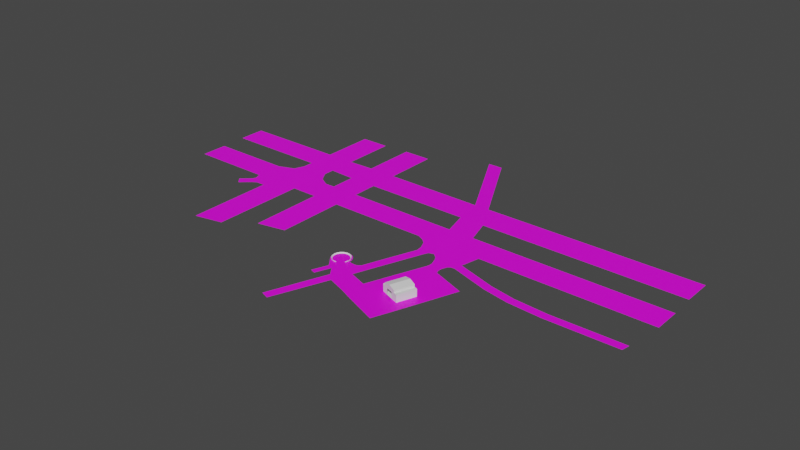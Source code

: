 # Source: Track1.blend  (saved by Blender 3.4.6; exported with 4.5.12 LTS)
import bpy
from mathutils import Matrix  # noqa: F401  (used for matrix-valued properties, if any)

bpy.ops.wm.read_factory_settings(use_empty=True)
scene = bpy.context.scene
scene.name = 'Scene'

# ---- collections
col_collection = bpy.data.collections.new('Collection'); scene.collection.children.link(col_collection)

# ---- images (referenced by path relative to the original .blend; pixels are not part of the script)
import os
ASSET_DIR = os.environ.get("B2B_ASSET_DIR", "")  # directory of the original .blend (textures are referenced by path, not embedded)
HERE = os.path.dirname(os.path.abspath(__file__))  # packed textures are extracted next to this script under _unpacked/

def load_image(name, relpath, width, height, colorspace="sRGB"):
    """Load a texture the original file referenced (path relative to the .blend, or extracted next to this script)."""
    p = next((c for c in (os.path.join(HERE, relpath), os.path.join(ASSET_DIR, relpath)) if relpath and os.path.exists(c)), "")
    if p:
        img = bpy.data.images.load(p, check_existing=True)
        img.name = name
    else:  # same state as the original file: an image datablock whose file is absent (Cycles renders it pink)
        img = bpy.data.images.new(name, width, height)
        img.source = "FILE"
        img.filepath = "//" + (relpath or name)
    img.colorspace_settings.name = colorspace
    return img
img_screenshot_3_png = load_image('Screenshot_3.png', 'Screenshot_3.png', 1024, 1024, 'sRGB')

# ---- materials (node trees are filled in below, after node groups)
mat_road = bpy.data.materials.new('Road')
mat_road.alpha_threshold = 0.0
mat_road.use_transparent_shadow = False
mat_road.roughness = 0.5
mat_road.line_color = (0.0, 0.0, 0.0, 1.0)
mat_rampmaterial = bpy.data.materials.new('RampMaterial')
mat_rampmaterial.use_transparent_shadow = False

# ---- material node trees
mat_road.use_nodes = True; mat_road.node_tree.nodes.clear()
_N = mat_road.node_tree.nodes; _L = mat_road.node_tree.links
n0 = _N.new('ShaderNodeOutputMaterial'); n0.name = 'Material Output'; n0.location = (300, 300)
n1 = _N.new('ShaderNodeBsdfPrincipled'); n1.name = 'Principled BSDF'; n1.location = (10, 300)
n1.distribution = 'GGX'
n1.subsurface_method = 'RANDOM_WALK_SKIN'
n1.inputs[3].default_value = 1.45
n1.inputs[27].default_value = (0.0, 0.0, 0.0, 1.0)
n1.inputs[28].default_value = 1.0
n2 = _N.new('ShaderNodeTexImage'); n2.name = 'Image Texture'; n2.location = (-280, 280)
n2.image = img_screenshot_3_png
_L.new(n1.outputs[0], n0.inputs[0])
_L.new(n2.outputs[0], n1.inputs[0])
n0.is_active_output = True
mat_rampmaterial.use_nodes = True; mat_rampmaterial.node_tree.nodes.clear()
_N = mat_rampmaterial.node_tree.nodes; _L = mat_rampmaterial.node_tree.links
n0 = _N.new('ShaderNodeBsdfPrincipled'); n0.name = 'Principled BSDF'; n0.location = (10, 300)
n0.distribution = 'GGX'
n0.subsurface_method = 'RANDOM_WALK_SKIN'
n0.inputs[3].default_value = 1.45
n0.inputs[27].default_value = (0.0, 0.0, 0.0, 1.0)
n0.inputs[28].default_value = 1.0
n1 = _N.new('ShaderNodeOutputMaterial'); n1.name = 'Material Output'; n1.location = (300, 300)
_L.new(n0.outputs[0], n1.inputs[0])
n1.is_active_output = True

# ---- world
world_world = bpy.data.worlds.new('World'); scene.world = world_world
world_world.use_nodes = True; world_world.node_tree.nodes.clear()
_N = world_world.node_tree.nodes; _L = world_world.node_tree.links
n0 = _N.new('ShaderNodeOutputWorld'); n0.name = 'World Output'; n0.location = (300, 300)
n1 = _N.new('ShaderNodeBackground'); n1.name = 'Background'; n1.location = (10, 300)
n1.inputs[0].default_value = (0.05088, 0.05088, 0.05088, 1.0)
_L.new(n1.outputs[0], n0.inputs[0])
n0.is_active_output = True
world_world.color = (0.05088, 0.05088, 0.05088)
world_world.use_sun_shadow = False
world_world.sun_shadow_jitter_overblur = 0.0

# ---- meshes
me_plane = bpy.data.meshes.new('Plane')
me_plane.from_pydata([(-114.1, -6.373, 0.0), (130.7, -6.373, 0.0), (-114.1, 6.373, 0.0), (130.7, 6.373, 0.0), (-27.09, -6.373, 0.0), (-27.09, 6.373, 0.0), (-40.52, 6.373, 0.0), (-40.52, -6.373, 0.0), (-27.09, 58.35, 0.0), (-40.52, 58.35, 0.0), (-50.19, 9.103, 0.0), (-53.07, -6.373, 0.0), (-68.56, 9.218, 0.0), (-66.64, -6.373, 0.0), (-53.07, 57.48, 0.0), (-66.64, 57.48, 0.0), (-40.52, 32.36, 0.0), (-27.09, 32.36, 0.0), (-40.52, 18.52, 0.0), (-27.09, 18.52, 0.0), (130.0, 32.36, 0.0), (130.0, 18.52, 0.0), (27.45, 32.22, 0.0), (34.51, 18.52, 0.0), (20.46, 32.07, 0.0), (22.7, 18.52, 0.0), (50.44, -6.373, 0.0), (38.13, 6.373, 0.0), (25.91, 6.373, 0.0), (19.68, -6.373, 0.0), (48.6, -15.21, 0.0), (24.93, -9.902, 0.0), (44.63, -26.09, 0.0), (38.02, -24.94, 0.0), (34.39, -14.76, 0.0), (47.87, -18.98, 0.0), (18.06, -40.56, 0.03151), (21.86, -42.41, 0.0), (34.97, -53.83, 0.0), (28.21, -51.03, 0.0), (60.13, -31.83, 0.0), (49.89, -59.56, 0.0), (31.64, -62.43, 0.0), (24.87, -59.64, 0.0), (46.56, -68.16, 0.0), (16.1, -46.76, 0.0), (13.22, -53.7, 0.0), (19.86, -48.09, 0.0), (16.52, -56.69, 0.0), (5.17, -37.21, 0.0), (12.52, -41.44, 0.0), (6.341, -46.63, 0.0), (5.955, -36.79, 0.0), (6.807, -36.53, 0.0), (7.694, -36.45, 0.0), (-66.64, 31.93, 0.0), (-53.07, 31.93, 0.0), (-66.64, 19.15, 0.0), (-53.07, 19.15, 0.0), (-114.7, 31.93, 0.0), (-114.7, 19.15, 0.0), (-53.07, -50.66, 0.0), (-66.29, -53.47, 0.0), (-27.09, -38.6, 0.0), (-40.31, -41.34, 0.0), (4.481, -37.78, 0.0), (3.916, -38.47, 0.0), (3.496, -39.25, 0.0), (3.238, -40.1, 0.0), (3.151, -40.99, 0.0), (3.238, -41.88, 0.0), (3.496, -42.73, 0.0), (3.916, -43.51, 0.0), (4.453, -44.24, 0.0), (13.7, -41.75, 0.0), (5.562, -37.0, 0.0), (12.24, -40.99, 0.0), (12.15, -40.1, 0.0), (11.89, -39.25, 0.0), (11.47, -38.47, 0.0), (10.91, -37.78, 0.0), (10.22, -37.21, 0.0), (9.432, -36.79, 0.0), (8.58, -36.53, 0.0), (3.18, -80.53, 0.0), (6.941, -81.86, 0.0), (15.27, -45.53, 0.0), (10.3, -49.63, 0.0), (16.53, -41.68, 0.01548), (15.39, -41.84, 0.00774), (13.87, -43.45, 0.0), (7.918, -48.77, 0.0), (7.486, -56.74, 0.0), (5.105, -55.88, 0.0), (38.56, -21.61, 0.0), (44.18, -22.43, 0.0), (26.87, -16.34, 0.0), (30.95, -17.78, 0.0), (26.51, -13.46, 0.0), (32.06, -15.4, 0.0), (45.05, -20.11, 0.0), (37.41, -18.29, 0.0), (50.05, -8.041, 0.0), (22.96, -8.051, 0.0), (46.06, -19.22, 0.0), (36.4, -16.53, 0.0), (38.49, -23.27, 0.0), (44.04, -24.36, 0.0), (-45.41, -6.373, 0.0), (-45.41, 6.373, 0.0), (-66.64, 13.91, 0.0), (-53.07, 13.91, 0.0), (-75.92, 6.373, 0.0), (-75.92, -6.373, 0.0), (-66.59, -12.61, 0.0), (-53.07, -12.24, 0.0), (-70.78, -12.67, 0.0), (-75.46, -10.97, 0.0), (-72.87, -13.96, 0.0), (-80.12, -15.11, 0.0), (-77.53, -18.1, 0.0), (-74.83, -9.562, 0.0), (-71.83, -13.31, 0.0), (79.26, -23.22, 0.0), (78.54, -26.99, 0.0), (128.5, -23.77, 0.0), (127.8, -27.54, 0.0), (67.21, -20.93, 0.0), (66.48, -24.71, 0.0), (95.06, -24.24, 0.0), (94.34, -28.01, 0.0), (6.11, 72.44, 0.0), (-0.876, 72.3, 0.0)], [], [(26, 1, 3, 27), (7, 4, 5, 6), (108, 7, 6, 109), (16, 17, 8, 9), (13, 11, 10, 12), (113, 13, 12, 112), (55, 56, 14, 15), (18, 19, 17, 16), (6, 5, 19, 18), (22, 23, 21, 20), (24, 25, 23, 22), (17, 19, 25, 24), (29, 26, 27, 28), (4, 29, 28, 5), (25, 28, 27, 23), (102, 103, 31, 30), (107, 106, 33, 32), (30, 31, 34, 35), (99, 98, 96, 97), (32, 33, 39, 38), (32, 38, 41, 40), (41, 38, 42, 44), (38, 39, 43, 42), (48, 47, 45, 46), (43, 39, 47, 48), (36, 45, 47, 37), (73, 76, 77, 72), (91, 90, 50, 51), (51, 50, 76, 73), (57, 58, 56, 55), (110, 111, 58, 57), (16, 56, 58, 18), (57, 55, 59, 60), (115, 114, 62, 61), (4, 7, 64, 63), (72, 77, 78, 71), (71, 78, 79, 70), (70, 79, 80, 69), (69, 80, 81, 68), (68, 81, 82, 67), (67, 82, 83, 66), (66, 83, 54, 65), (65, 54, 53, 49), (75, 49, 53, 52), (88, 86, 45, 36), (48, 46, 84, 85), (89, 90, 86, 88), (46, 45, 86, 87), (74, 50, 90, 89), (87, 86, 90, 91), (87, 91, 93, 92), (100, 101, 94, 95), (37, 97, 96, 36), (34, 31, 98, 99), (104, 105, 101, 100), (26, 29, 103, 102), (35, 34, 105, 104), (95, 94, 106, 107), (11, 108, 109, 10), (12, 10, 111, 110), (0, 113, 112, 2), (11, 13, 114, 115), (116, 114, 13, 113), (122, 121, 117, 118), (118, 117, 119, 120), (116, 113, 121, 122), (127, 128, 124, 123), (129, 130, 126, 125), (30, 35, 128, 127), (123, 124, 130, 129), (24, 22, 131, 132)])
_uv = me_plane.uv_layers.new(name='UVMap')
_uv.uv.foreach_set('vector', [0.6803, 0.4935, 1.01, 0.498, 1.01, 0.5837, 0.6292, 0.5786, 0.3064, 0.4884, 0.3616, 0.4891, 0.3611, 0.5749, 0.3059, 0.5742, 0.2863, 0.4881, 0.3064, 0.4884, 0.3059, 0.5742, 0.2858, 0.5739, 0.305, 0.7491, 0.3602, 0.7498, 0.3593, 0.9247, 0.3042, 0.924, 0.199, 0.4869, 0.2548, 0.4877, 0.2661, 0.592, 0.1906, 0.5917, 0.1608, 0.4864, 0.199, 0.4869, 0.1906, 0.5917, 0.1604, 0.5722, 0.1977, 0.7447, 0.2535, 0.7454, 0.2526, 0.9174, 0.1968, 0.9167, 0.3055, 0.6559, 0.3607, 0.6566, 0.3602, 0.7498, 0.305, 0.7491, 0.3059, 0.5742, 0.3611, 0.5749, 0.3607, 0.6566, 0.3055, 0.6559, 0.5844, 0.7519, 0.6139, 0.6601, 1.006, 0.6654, 1.006, 0.7586, 0.5557, 0.7505, 0.5654, 0.6594, 0.6139, 0.6601, 0.5844, 0.7519, 0.3602, 0.7498, 0.3607, 0.6566, 0.5654, 0.6594, 0.5557, 0.7505, 0.5538, 0.4917, 0.6803, 0.4935, 0.6292, 0.5786, 0.579, 0.5779, 0.3616, 0.4891, 0.5538, 0.4917, 0.579, 0.5779, 0.3611, 0.5749, 0.5654, 0.6594, 0.579, 0.5779, 0.6292, 0.5786, 0.6139, 0.6601, 0.6787, 0.4822, 0.5674, 0.4806, 0.5755, 0.4683, 0.673, 0.4339, 0.6546, 0.3721, 0.6317, 0.3791, 0.6298, 0.3678, 0.6571, 0.3604, 0.673, 0.4339, 0.5755, 0.4683, 0.6146, 0.4361, 0.6702, 0.4085, 0.605, 0.4317, 0.5822, 0.4444, 0.5837, 0.425, 0.6005, 0.4156, 0.6571, 0.3604, 0.6298, 0.3678, 0.5904, 0.1916, 0.6183, 0.1732, 0.6571, 0.3604, 0.6183, 0.1732, 0.6799, 0.1355, 0.721, 0.3227, 0.6799, 0.1355, 0.6183, 0.1732, 0.6049, 0.1151, 0.6664, 0.07739, 0.6183, 0.1732, 0.5904, 0.1916, 0.577, 0.1336, 0.6049, 0.1151, 0.5426, 0.1529, 0.556, 0.211, 0.5405, 0.2197, 0.5289, 0.1728, 0.577, 0.1336, 0.5904, 0.1916, 0.556, 0.211, 0.5426, 0.1529, 0.5483, 0.2616, 0.5405, 0.2197, 0.556, 0.211, 0.564, 0.2494, 0.4925, 0.236, 0.5244, 0.2584, 0.524, 0.2643, 0.4903, 0.2409, 0.5069, 0.2057, 0.5312, 0.2419, 0.5256, 0.2553, 0.5004, 0.2201, 0.5004, 0.2201, 0.5256, 0.2553, 0.5244, 0.2584, 0.4925, 0.236, 0.1981, 0.6587, 0.2539, 0.6594, 0.2535, 0.7454, 0.1977, 0.7447, 0.1983, 0.6234, 0.2541, 0.6242, 0.2539, 0.6594, 0.1981, 0.6587, 0.305, 0.7491, 0.2535, 0.7454, 0.2539, 0.6594, 0.3055, 0.6559, 0.1981, 0.6587, 0.1977, 0.7447, 0.0002504, 0.742, 0.0006877, 0.656, 0.255, 0.4482, 0.1994, 0.4449, 0.2021, 0.17, 0.2563, 0.1896, 0.3616, 0.4891, 0.3064, 0.4884, 0.3084, 0.253, 0.3627, 0.2722, 0.4903, 0.2409, 0.524, 0.2643, 0.5229, 0.27, 0.4885, 0.2462, 0.4885, 0.2462, 0.5229, 0.27, 0.5212, 0.2753, 0.4875, 0.2519, 0.4875, 0.2519, 0.5212, 0.2753, 0.5188, 0.2799, 0.4871, 0.2578, 0.4871, 0.2578, 0.5188, 0.2799, 0.516, 0.2837, 0.4874, 0.2638, 0.4874, 0.2638, 0.516, 0.2837, 0.5127, 0.2864, 0.4884, 0.2696, 0.4884, 0.2696, 0.5127, 0.2864, 0.5092, 0.2881, 0.4901, 0.2749, 0.4901, 0.2749, 0.5092, 0.2881, 0.5056, 0.2887, 0.4924, 0.2795, 0.4924, 0.2795, 0.5056, 0.2887, 0.5019, 0.288, 0.4952, 0.2834, 0.4968, 0.2848, 0.4952, 0.2834, 0.5019, 0.288, 0.4984, 0.2862, 0.5421, 0.2539, 0.537, 0.228, 0.5405, 0.2197, 0.5483, 0.2616, 0.5426, 0.1529, 0.5289, 0.1728, 0.4885, -0.008295, 0.504, -0.01701, 0.5374, 0.2528, 0.5312, 0.2419, 0.537, 0.228, 0.5421, 0.2539, 0.5289, 0.1728, 0.5405, 0.2197, 0.537, 0.228, 0.5167, 0.2001, 0.5305, 0.2533, 0.5256, 0.2553, 0.5312, 0.2419, 0.5374, 0.2528, 0.5167, 0.2001, 0.537, 0.228, 0.5312, 0.2419, 0.5069, 0.2057, 0.5167, 0.2001, 0.5069, 0.2057, 0.4956, 0.1577, 0.5054, 0.1521, 0.6586, 0.4007, 0.6271, 0.4125, 0.632, 0.3902, 0.6551, 0.3851, 0.564, 0.2494, 0.6005, 0.4156, 0.5837, 0.425, 0.5483, 0.2616, 0.6146, 0.4361, 0.5755, 0.4683, 0.5822, 0.4444, 0.605, 0.4317, 0.6627, 0.4067, 0.6229, 0.4243, 0.6271, 0.4125, 0.6586, 0.4007, 0.6803, 0.4935, 0.5538, 0.4917, 0.5674, 0.4806, 0.6787, 0.4822, 0.6702, 0.4085, 0.6146, 0.4361, 0.6229, 0.4243, 0.6627, 0.4067, 0.6551, 0.3851, 0.632, 0.3902, 0.6317, 0.3791, 0.6546, 0.3721, 0.2548, 0.4877, 0.2863, 0.4881, 0.2858, 0.5739, 0.2661, 0.592, 0.1906, 0.5917, 0.2661, 0.592, 0.2541, 0.6242, 0.1983, 0.6234, 0.00406, 0.4843, 0.1608, 0.4864, 0.1604, 0.5722, 0.003624, 0.57, 0.2548, 0.4877, 0.199, 0.4869, 0.1994, 0.4449, 0.255, 0.4482, 0.1822, 0.4443, 0.1994, 0.4449, 0.199, 0.4869, 0.1608, 0.4864, 0.1779, 0.4399, 0.1654, 0.465, 0.1629, 0.4555, 0.1736, 0.4355, 0.1736, 0.4355, 0.1629, 0.4555, 0.1439, 0.4274, 0.1546, 0.4074, 0.1822, 0.4443, 0.1608, 0.4864, 0.1654, 0.465, 0.1779, 0.4399, 0.7497, 0.3964, 0.7469, 0.371, 0.7965, 0.3563, 0.7993, 0.3817, 0.8643, 0.3757, 0.8615, 0.3503, 0.9989, 0.3553, 1.002, 0.3808, 0.673, 0.4339, 0.6702, 0.4085, 0.7469, 0.371, 0.7497, 0.3964, 0.7993, 0.3817, 0.7965, 0.3563, 0.8615, 0.3503, 0.8643, 0.3757, 0.5557, 0.7505, 0.5844, 0.7519, 0.4954, 1.021, 0.4666, 1.02])
me_plane.materials.append(mat_road)
me_plane.update()
me_plane_001 = bpy.data.meshes.new('Plane.001')
me_plane_001.from_pydata([(-4.84, -4.724, 0.0), (4.448, -8.202, 0.0), (-1.721, 3.764, 0.0), (7.567, 0.2855, 0.0), (-4.84, -4.724, 3.377), (4.448, -8.202, 3.377), (-1.721, 3.764, 3.377), (7.567, 0.2855, 3.377), (-3.574, -5.197, 0.0), (-0.4554, 3.29, 0.0), (-3.574, -5.197, 3.377), (-0.4554, 3.29, 3.377), (2.816, -7.59, 0.0), (2.816, -7.59, 3.377), (5.935, 0.8968, 0.0), (5.935, 0.8968, 3.377), (5.935, 0.8968, 4.517), (-0.4554, 3.29, 4.517), (-3.574, -5.197, 4.517), (2.816, -7.59, 4.517), (2.74, 2.093, 0.0), (2.74, 2.093, 3.377), (-0.3795, -6.394, 0.0), (-0.3795, -6.394, 3.377), (2.74, 2.093, 5.251), (-0.3795, -6.394, 5.251), (7.567, 0.2855, 2.846), (4.448, -8.202, 2.846), (-4.84, -4.724, 2.846), (-1.721, 3.764, 2.846), (-3.574, -5.197, 2.846), (-0.4554, 3.29, 2.846), (5.935, 0.8968, 2.846), (2.816, -7.59, 2.846), (-0.3795, -6.394, 2.846), (2.74, 2.093, 2.846), (1.218, -6.992, 0.0), (1.218, -6.992, 3.377), (1.218, -6.992, 4.884), (4.337, 1.495, 0.0), (4.337, 1.495, 3.377), (4.337, 1.495, 4.884), (4.337, 1.495, 2.846), (1.218, -6.992, 2.846), (1.142, 2.692, 0.0), (1.142, 2.692, 3.377), (1.142, 2.692, 4.884), (-1.977, -5.796, 0.0), (-1.977, -5.796, 3.377), (-1.977, -5.796, 4.884), (-1.977, -5.796, 2.846), (1.142, 2.692, 2.846)], [], [(12, 14, 3, 1), (13, 5, 7, 15), (27, 26, 7, 5), (29, 28, 4, 6), (31, 29, 6, 11), (33, 27, 5, 13), (28, 30, 10, 4), (51, 31, 11, 45), (4, 10, 11, 6), (0, 2, 9, 8), (26, 32, 15, 7), (43, 33, 13, 37), (45, 11, 17, 46), (36, 39, 14, 12), (38, 19, 16, 41), (13, 15, 16, 19), (11, 10, 18, 17), (37, 13, 19, 38), (48, 23, 25, 49), (49, 25, 24, 46), (47, 44, 20, 22), (40, 21, 24, 41), (50, 34, 23, 48), (42, 35, 21, 40), (36, 12, 33, 43), (3, 14, 32, 26), (44, 9, 31, 51), (0, 8, 30, 28), (12, 1, 27, 33), (9, 2, 29, 31), (2, 0, 28, 29), (1, 3, 26, 27), (14, 39, 42, 32), (32, 42, 40, 15), (15, 40, 41, 16), (23, 37, 38, 25), (25, 38, 41, 24), (22, 20, 39, 36), (34, 43, 37, 23), (8, 47, 50, 30), (30, 50, 48, 10), (8, 9, 44, 47), (18, 49, 46, 17), (10, 48, 49, 18), (21, 45, 46, 24), (35, 51, 45, 21)])
_uv = me_plane_001.uv_layers.new(name='UVMap')
_uv.uv.foreach_set('vector', [0.8242, 0.0, 0.8242, 1.0, 1.0, 1.0, 1.0, 0.0, 0.8242, 0.0, 1.0, 0.0, 1.0, 1.0, 0.8242, 1.0, 1.0, 0.0, 1.0, 1.0, 1.0, 1.0, 1.0, 0.0, 0.0, 1.0, 0.0, 0.0, 0.0, 0.0, 0.0, 1.0, 0.1362, 1.0, 0.0, 1.0, 0.0, 1.0, 0.1362, 1.0, 0.8242, 0.0, 1.0, 0.0, 1.0, 0.0, 0.8242, 0.0, 0.0, 0.0, 0.1362, 0.0, 0.1362, 0.0, 0.0, 0.0, 0.3082, 1.0, 0.1362, 1.0, 0.1362, 1.0, 0.3082, 1.0, 0.0, 0.0, 0.1362, 0.0, 0.1362, 1.0, 0.0, 1.0, 0.0, 0.0, 0.0, 1.0, 0.1362, 1.0, 0.1362, 0.0, 1.0, 1.0, 0.8242, 1.0, 0.8242, 1.0, 1.0, 1.0, 0.6522, 0.0, 0.8242, 0.0, 0.8242, 0.0, 0.6522, 0.0, 0.3082, 1.0, 0.1362, 1.0, 0.1362, 1.0, 0.3082, 1.0, 0.6522, 0.0, 0.6522, 1.0, 0.8242, 1.0, 0.8242, 0.0, 0.6522, 0.0, 0.8242, 0.0, 0.8242, 1.0, 0.6522, 1.0, 0.8242, 0.0, 0.8242, 1.0, 0.8242, 1.0, 0.8242, 0.0, 0.1362, 1.0, 0.1362, 0.0, 0.1362, 0.0, 0.1362, 1.0, 0.6522, 0.0, 0.8242, 0.0, 0.8242, 0.0, 0.6522, 0.0, 0.3082, 0.0, 0.4802, 0.0, 0.4802, 0.0, 0.3082, 0.0, 0.3082, 0.0, 0.4802, 0.0, 0.4802, 1.0, 0.3082, 1.0, 0.3082, 0.0, 0.3082, 1.0, 0.4802, 1.0, 0.4802, 0.0, 0.6522, 1.0, 0.4802, 1.0, 0.4802, 1.0, 0.6522, 1.0, 0.3082, 0.0, 0.4802, 0.0, 0.4802, 0.0, 0.3082, 0.0, 0.6522, 1.0, 0.4802, 1.0, 0.4802, 1.0, 0.6522, 1.0, 0.6522, 0.0, 0.8242, 0.0, 0.8242, 0.0, 0.6522, 0.0, 1.0, 1.0, 0.8242, 1.0, 0.8242, 1.0, 1.0, 1.0, 0.3082, 1.0, 0.1362, 1.0, 0.1362, 1.0, 0.3082, 1.0, 0.0, 0.0, 0.1362, 0.0, 0.1362, 0.0, 0.0, 0.0, 0.8242, 0.0, 1.0, 0.0, 1.0, 0.0, 0.8242, 0.0, 0.1362, 1.0, 0.0, 1.0, 0.0, 1.0, 0.1362, 1.0, 0.0, 1.0, 0.0, 0.0, 0.0, 0.0, 0.0, 1.0, 1.0, 0.0, 1.0, 1.0, 1.0, 1.0, 1.0, 0.0, 0.8242, 1.0, 0.6522, 1.0, 0.6522, 1.0, 0.8242, 1.0, 0.8242, 1.0, 0.6522, 1.0, 0.6522, 1.0, 0.8242, 1.0, 0.8242, 1.0, 0.6522, 1.0, 0.6522, 1.0, 0.8242, 1.0, 0.4802, 0.0, 0.6522, 0.0, 0.6522, 0.0, 0.4802, 0.0, 0.4802, 0.0, 0.6522, 0.0, 0.6522, 1.0, 0.4802, 1.0, 0.4802, 0.0, 0.4802, 1.0, 0.6522, 1.0, 0.6522, 0.0, 0.4802, 0.0, 0.6522, 0.0, 0.6522, 0.0, 0.4802, 0.0, 0.1362, 0.0, 0.3082, 0.0, 0.3082, 0.0, 0.1362, 0.0, 0.1362, 0.0, 0.3082, 0.0, 0.3082, 0.0, 0.1362, 0.0, 0.1362, 0.0, 0.1362, 1.0, 0.3082, 1.0, 0.3082, 0.0, 0.1362, 0.0, 0.3082, 0.0, 0.3082, 1.0, 0.1362, 1.0, 0.1362, 0.0, 0.3082, 0.0, 0.3082, 0.0, 0.1362, 0.0, 0.4802, 1.0, 0.3082, 1.0, 0.3082, 1.0, 0.4802, 1.0, 0.4802, 1.0, 0.3082, 1.0, 0.3082, 1.0, 0.4802, 1.0])
me_plane_001.update()
me_plane_002 = bpy.data.meshes.new('Plane.002')
me_plane_002.from_pydata([(-0.1514, 1.0, 0.5285), (-0.1514, -1.0, 0.5285), (0.0003606, 1.0, -0.4581), (0.00036, -1.0, -0.4581), (-0.5168, 1.0, 0.06404), (-0.5168, -1.0, 0.06404), (-0.19, 1.0, 0.1271), (-0.19, -1.0, 0.1271)], [], [(7, 6, 2, 3), (0, 1, 5, 4), (3, 2, 4, 5), (1, 0, 6, 7), (1, 7, 3, 5), (6, 0, 4, 2)])
_uv = me_plane_002.uv_layers.new(name='UVMap')
_uv.uv.foreach_set('vector', [0.5158, 0.8266, 0.9242, 0.1312, 0.9242, 0.9464, 0.2067, 0.7398, 0.3081, 9.632e-05, 0.8455, 0.8453, 0.6485, 0.526, 9.611e-05, 0.9999, 0.2067, 0.7398, 0.9242, 0.9464, 9.611e-05, 0.9999, 0.6485, 0.526, 0.8455, 0.8453, 0.3081, 9.632e-05, 0.9242, 0.1312, 0.5158, 0.8266, 0.8455, 0.8453, 0.5158, 0.8266, 0.2067, 0.7398, 0.6485, 0.526, 0.9242, 0.1312, 0.3081, 9.632e-05, 9.611e-05, 0.9999, 0.9242, 0.9464])
me_plane_002.materials.append(mat_rampmaterial)
me_plane_002.update()

# ---- curves / text
cu_beziercircle_002 = bpy.data.curves.new('BezierCircle.002', 'CURVE')
cu_beziercircle_002.dimensions = '3D'
_sp = cu_beziercircle_002.splines.new('BEZIER'); _sp.bezier_points.add(3)
_sp.bezier_points.foreach_set('co', [-3.88, 0.0, 0.0, 0.0, 3.88, 0.0, 3.88, 0.0, 0.0, 0.0, -3.88, 0.0])
_sp.bezier_points.foreach_set('handle_left', [-3.88, -2.142, 0.0, -2.142, 3.88, 0.0, 3.88, 2.142, 0.0, 2.142, -3.88, 0.0])
_sp.bezier_points.foreach_set('handle_right', [-3.88, 2.142, 0.0, 2.142, 3.88, 0.0, 3.88, -2.142, 0.0, -2.142, -3.88, 0.0])
for _p, _l, _r in zip(_sp.bezier_points, ['AUTO', 'AUTO', 'AUTO', 'AUTO'], ['AUTO', 'AUTO', 'AUTO', 'AUTO']): _p.handle_left_type = _l; _p.handle_right_type = _r
_sp.order_u = 0
_sp.order_v = 0
_sp.use_cyclic_u = True
cu_beziercircle_002.use_path = True
cu_beziercircle_002.fill_mode = 'FULL'

# ---- objects
ob_empty = bpy.data.objects.new('Empty', img_screenshot_3_png)
ob_plane = bpy.data.objects.new('Plane', me_plane)
ob_angar = bpy.data.objects.new('Angar', me_plane_001)
ob_plane_001 = bpy.data.objects.new('Plane.001', me_plane_002)
ob_beziercircle = bpy.data.objects.new('BezierCircle', cu_beziercircle_002)

# ---- transforms, parenting, visibility, modifiers, constraints
ob_empty.location = (6.465, -5.766, 0.0)
ob_empty.empty_display_type = 'IMAGE'
ob_empty.empty_display_size = 242.3
ob_empty.empty_image_offset = (-0.4992, -0.4989)
ob_plane.location = (0.0, 0.0, 0.0)
ob_angar.location = (42.52, -45.53, 0.0)
_m = ob_angar.modifiers.new('Solidify', 'SOLIDIFY')
ob_plane_001.location = (7.878, -41.06, -6.735e-06)
ob_plane_001.rotation_euler = (0.0, 0.8779, 0.0)
ob_plane_001.scale = (0.5833, 0.6915, 0.6915)
_m = ob_plane_001.modifiers.new('Array', 'ARRAY')
_m.count = 15
_m.curve = ob_beziercircle
_m.constant_offset_displace = (0.0, 0.0, 0.0)
_m.relative_offset_displace = (0.0, 1.0, 0.0)
_m = ob_plane_001.modifiers.new('Curve', 'CURVE')
_m.object = ob_beziercircle
_m.deform_axis = 'POS_Y'
_m = ob_plane_001.modifiers.new('Solidify', 'SOLIDIFY')
_m.thickness = -0.1
ob_beziercircle.location = (7.668, -41.06, -6.735e-06)

# ---- collection membership
col_collection.objects.link(ob_empty)
col_collection.objects.link(ob_plane)
col_collection.objects.link(ob_angar)
col_collection.objects.link(ob_plane_001)
col_collection.objects.link(ob_beziercircle)

# ---- scene / render settings (as saved in the file)
scene.frame_start = 1; scene.frame_end = 250; scene.frame_set(1)
scene.render.engine = 'BLENDER_EEVEE_NEXT'
scene.cycles.sampling_pattern = 'TABULATED_SOBOL'
scene.cycles.use_light_tree = False
scene.view_settings.view_transform = 'Filmic'
bpy.context.view_layer.update()

# ---- added for rendering (the .blend has no active camera and no usable light): camera, sun
cam_auto = bpy.data.cameras.new('AutoCamera')
cam_auto.lens = 50.0
cam_auto.sensor_width = 36.0
cam_auto.clip_end = 4708.47
ob_auto_camera = bpy.data.objects.new('AutoCamera', cam_auto)
scene.collection.objects.link(ob_auto_camera)
ob_auto_camera.location = (276.289, -326.655, 215.257)
ob_auto_camera.rotation_euler = (1.09748, -7.21219e-08, 0.694738)
scene.camera = ob_auto_camera
light_auto_sun = bpy.data.lights.new('AutoSun', 'SUN')
light_auto_sun.energy = 3.0
light_auto_sun.angle = 0.0523599
ob_auto_sun = bpy.data.objects.new('AutoSun', light_auto_sun)
scene.collection.objects.link(ob_auto_sun)
ob_auto_sun.rotation_euler = (0.872665, 0.174533, 0.523599)
bpy.context.view_layer.update()
